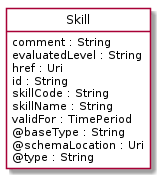

The diagram above was rendered by PlantUML. Its source (embedded in the PNG):
@startuml
hide circle
hide methods
hide stereotype
show <<Enumeration>> stereotype
skinparam class {
   BackgroundColor<<Enumeration>> #E6F5F7
   BackgroundColor<<Ref>> #FFFFE0
   BackgroundColor<<Pivot>> #FFFFFFF
   BackgroundColor<<SimpleType>> #E2F0DA
   BackgroundColor #FCF2E3
}

class Skill <<Pivot>> {
    comment : String
    evaluatedLevel : String
    href : Uri
    id : String
    skillCode : String
    skillName : String
    validFor : TimePeriod
    @baseType : String
    @schemaLocation : Uri
    @type : String
}


@enduml